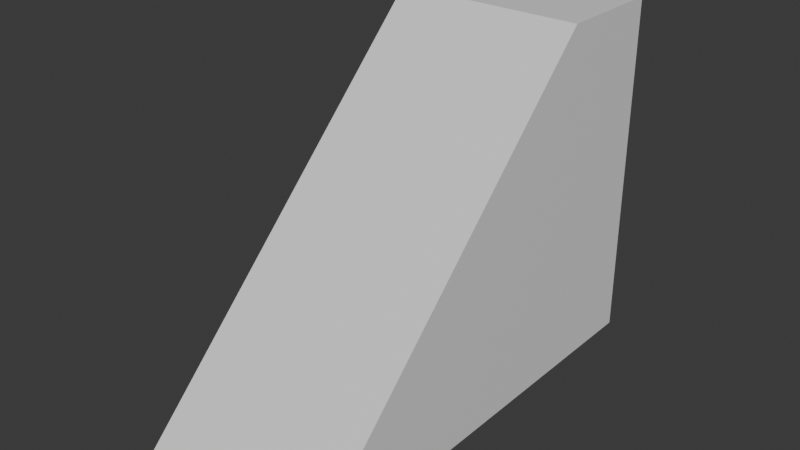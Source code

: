 # Source: rail_other.blend  (saved by Blender 4.1.24; exported with 4.5.12 LTS)
import bpy
from mathutils import Matrix  # noqa: F401  (used for matrix-valued properties, if any)

bpy.ops.wm.read_factory_settings(use_empty=True)
scene = bpy.context.scene
scene.name = 'Scene'

# ---- collections
col_collection = bpy.data.collections.new('Collection'); scene.collection.children.link(col_collection)

# ---- materials (node trees are filled in below, after node groups)
mat_material = bpy.data.materials.new('Material')
mat_material.alpha_threshold = 0.0
mat_material.use_transparent_shadow = False
mat_material.roughness = 0.5
mat_material.line_color = (0.0, 0.0, 0.0, 1.0)

# ---- material node trees
mat_material.use_nodes = True; mat_material.node_tree.nodes.clear()
_N = mat_material.node_tree.nodes; _L = mat_material.node_tree.links
n0 = _N.new('ShaderNodeOutputMaterial'); n0.name = 'Material Output'; n0.location = (300, 300)
n1 = _N.new('ShaderNodeBsdfPrincipled'); n1.name = 'Principled BSDF'; n1.location = (10, 300)
n1.inputs[3].default_value = 1.45
_L.new(n1.outputs[0], n0.inputs[0])
n0.is_active_output = True

# ---- world
world_world = bpy.data.worlds.new('World'); scene.world = world_world
world_world.use_nodes = True; world_world.node_tree.nodes.clear()
_N = world_world.node_tree.nodes; _L = world_world.node_tree.links
n0 = _N.new('ShaderNodeOutputWorld'); n0.name = 'World Output'; n0.location = (300, 300)
n1 = _N.new('ShaderNodeBackground'); n1.name = 'Background'; n1.location = (10, 300)
n1.inputs[0].default_value = (0.05088, 0.05088, 0.05088, 1.0)
_L.new(n1.outputs[0], n0.inputs[0])
n0.is_active_output = True
world_world.color = (0.05088, 0.05088, 0.05088)
world_world.use_sun_shadow = False
world_world.sun_shadow_jitter_overblur = 0.0

# ---- meshes
me_cube = bpy.data.meshes.new('Cube')
me_cube.from_pydata([(12.0, 0.0, 4.0), (12.0, 0.0, -40.0), (12.0, -44.0, -40.0), (-12.0, 0.0, 4.0), (-12.0, 0.0, -40.0), (-12.0, -44.0, -40.0), (12.0, 14.0, -40.0), (-12.0, 14.0, -40.0), (12.0, 14.0, 4.0), (-12.0, 14.0, 4.0)], [], [(1, 0, 2), (0, 3, 5, 2), (4, 5, 3), (4, 1, 2, 5), (4, 3, 9, 7), (7, 9, 8, 6), (0, 1, 6, 8), (3, 0, 8, 9), (1, 4, 7, 6)])
_uv = me_cube.uv_layers.new(name='UVMap')
_uv.uv.foreach_set('vector', [0.375, 0.5, 0.625, 0.5, 0.375, 0.75, 0.625, 0.5, 0.625, 0.25, 0.125, 0.75, 0.375, 0.75, 0.375, 0.25, 0.125, 0.75, 0.625, 0.25, 0.125, 0.5, 0.375, 0.5, 0.375, 0.75, 0.125, 0.75, 0.375, 0.25, 0.625, 0.25, 0.625, 0.25, 0.375, 0.25, 0.375, 0.25, 0.625, 0.25, 0.625, 0.5, 0.375, 0.5, 0.625, 0.5, 0.375, 0.5, 0.375, 0.5, 0.625, 0.5, 0.625, 0.25, 0.625, 0.5, 0.625, 0.5, 0.625, 0.25, 0.375, 0.5, 0.125, 0.5, 0.125, 0.5, 0.375, 0.5])
me_cube.materials.append(mat_material)
me_cube.use_mirror_vertex_groups = False
me_cube.update()

# ---- objects
ob_platform = bpy.data.objects.new('Platform', me_cube)

# ---- transforms, parenting, visibility, modifiers, constraints
ob_platform.location = (0.0, 0.0, 0.0)
ob_platform.lock_rotations_4d = False
ob_platform.empty_display_type = 'ARROWS'
ob_platform.lineart.crease_threshold = 0.0

# ---- collection membership
col_collection.objects.link(ob_platform)

# ---- scene / render settings (as saved in the file)
scene.frame_start = 1; scene.frame_end = 250; scene.frame_set(1)
scene.render.engine = 'BLENDER_EEVEE_NEXT'
scene.cycles.sampling_pattern = 'TABULATED_SOBOL'
scene.eevee.ray_tracing_options.trace_max_roughness = 0.0
bpy.context.view_layer.update()

# ---- added for rendering (the .blend has no active camera and no usable light): camera, sun
cam_auto = bpy.data.cameras.new('AutoCamera')
cam_auto.lens = 50.0
cam_auto.sensor_width = 36.0
cam_auto.clip_end = 1244.7
ob_auto_camera = bpy.data.objects.new('AutoCamera', cam_auto)
scene.collection.objects.link(ob_auto_camera)
ob_auto_camera.location = (70.9232, -100.108, 38.7385)
ob_auto_camera.rotation_euler = (1.09748, -7.21219e-08, 0.694738)
scene.camera = ob_auto_camera
light_auto_sun = bpy.data.lights.new('AutoSun', 'SUN')
light_auto_sun.energy = 3.0
light_auto_sun.angle = 0.0523599
ob_auto_sun = bpy.data.objects.new('AutoSun', light_auto_sun)
scene.collection.objects.link(ob_auto_sun)
ob_auto_sun.rotation_euler = (0.872665, 0.174533, 0.523599)
bpy.context.view_layer.update()
